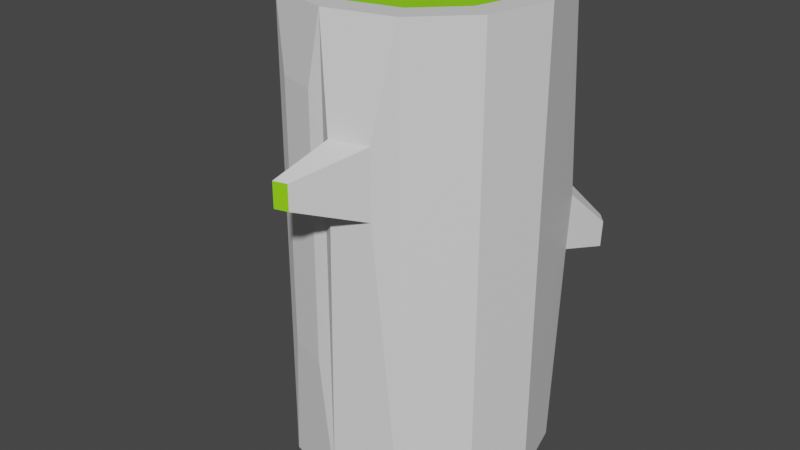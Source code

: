 # Source: Log.blend  (saved by Blender 2.80.75; exported with 4.5.12 LTS)
import bpy
from mathutils import Matrix  # noqa: F401  (used for matrix-valued properties, if any)

bpy.ops.wm.read_factory_settings(use_empty=True)
scene = bpy.context.scene
scene.name = 'Scene'

# ---- collections
col_collection = bpy.data.collections.new('Collection'); scene.collection.children.link(col_collection)

# ---- materials (node trees are filled in below, after node groups)
mat_material_001 = bpy.data.materials.new('Material.001')
mat_material_001.use_transparent_shadow = False
mat_material_002 = bpy.data.materials.new('Material.002')
mat_material_002.use_transparent_shadow = False

# ---- material node trees
mat_material_001.use_nodes = True; mat_material_001.node_tree.nodes.clear()
_N = mat_material_001.node_tree.nodes; _L = mat_material_001.node_tree.links
n0 = _N.new('ShaderNodeOutputMaterial'); n0.name = 'Material Output'; n0.location = (300, 300)
n1 = _N.new('ShaderNodeBsdfPrincipled'); n1.name = 'Principled BSDF'; n1.location = (10, 300)
n1.distribution = 'GGX'
n1.subsurface_method = 'BURLEY'
n1.inputs[3].default_value = 1.45
n1.inputs[27].default_value = (0.0, 0.0, 0.0, 1.0)
n1.inputs[28].default_value = 1.0
_L.new(n1.outputs[0], n0.inputs[0])
n0.is_active_output = True
mat_material_002.use_nodes = True; mat_material_002.node_tree.nodes.clear()
_N = mat_material_002.node_tree.nodes; _L = mat_material_002.node_tree.links
n0 = _N.new('ShaderNodeOutputMaterial'); n0.name = 'Material Output'; n0.location = (300, 300)
n1 = _N.new('ShaderNodeBsdfPrincipled'); n1.name = 'Principled BSDF'; n1.location = (10, 300)
n1.distribution = 'GGX'
n1.subsurface_method = 'BURLEY'
n1.inputs[0].default_value = (0.296, 0.8, 0.008865, 1.0)
n1.inputs[3].default_value = 1.45
n1.inputs[27].default_value = (0.0, 0.0, 0.0, 1.0)
n1.inputs[28].default_value = 1.0
_L.new(n1.outputs[0], n0.inputs[0])
n0.is_active_output = True

# ---- world
world_world = bpy.data.worlds.new('World'); scene.world = world_world
world_world.use_nodes = True; world_world.node_tree.nodes.clear()
_N = world_world.node_tree.nodes; _L = world_world.node_tree.links
n0 = _N.new('ShaderNodeOutputWorld'); n0.name = 'World Output'; n0.location = (300, 300)
n1 = _N.new('ShaderNodeBackground'); n1.name = 'Background'; n1.location = (10, 300)
n1.inputs[0].default_value = (0.05088, 0.05088, 0.05088, 1.0)
_L.new(n1.outputs[0], n0.inputs[0])
n0.is_active_output = True
world_world.color = (0.05088, 0.05088, 0.05088)
world_world.use_sun_shadow = False
world_world.sun_shadow_jitter_overblur = 0.0

# ---- meshes
me_cylinder_002 = bpy.data.meshes.new('Cylinder.002')
me_cylinder_002.from_pydata([(0.0, 1.81, -3.25), (0.0, 1.81, 3.25), (0.905, 1.568, -3.25), (0.905, 1.568, 3.25), (1.568, 0.905, -3.25), (1.568, 0.905, 3.25), (1.81, -7.912e-08, -3.25), (1.81, -7.912e-08, 3.25), (1.568, -0.905, -3.25), (1.568, -0.905, 3.25), (0.905, -1.568, -3.25), (0.905, -1.568, 3.25), (2.733e-07, -1.81, -3.25), (2.733e-07, -1.81, 3.25), (-0.905, -1.568, -3.25), (-0.905, -1.568, 3.25), (-1.568, -0.905, -3.25), (-1.568, -0.905, 3.25), (-1.91, -8.415e-07, -3.25), (-1.81, -8.415e-07, 3.25), (-1.668, 0.905, -3.25), (-1.568, 0.905, 3.25), (-0.905, 1.568, -3.25), (-0.905, 1.568, 3.25), (-8.253e-09, 1.434, -3.25), (0.717, 1.242, -3.25), (1.242, 0.717, -3.25), (1.434, -1.287e-07, -3.25), (1.242, -0.717, -3.25), (0.717, -1.242, -3.25), (2.083e-07, -1.434, -3.25), (-0.717, -1.242, -3.25), (-1.242, -0.717, -3.25), (-1.434, -7.327e-07, -3.25), (-1.242, 0.717, -3.25), (-0.717, 1.242, -3.25), (0.7325, 1.269, 3.25), (-7.574e-09, 1.465, 3.25), (1.269, 0.7325, 3.25), (1.465, -1.246e-07, 3.25), (1.269, -0.7325, 3.25), (0.7325, -1.269, 3.25), (2.136e-07, -1.465, 3.25), (-0.7325, -1.269, 3.25), (-1.269, -0.7325, 3.25), (-1.465, -7.417e-07, 3.25), (-1.269, 0.7325, 3.25), (-0.7325, 1.269, 3.25), (1.241, 1.518, 0.397), (1.207, 1.478, -0.3868), (1.484, 1.21, -0.4368), (1.454, 1.32, 0.3133), (1.508, 2.033, -0.2338), (1.492, 2.014, -0.5985), (1.621, 1.89, -0.6217), (1.607, 1.94, -0.2727), (0.7048, -1.811, 1.812), (0.7048, -1.811, 0.8778), (0.2002, -1.946, 0.8778), (0.2002, -1.946, 1.812), (0.2266, -2.621, 1.515), (0.2266, -2.621, 1.175), (0.04257, -2.671, 1.175), (0.04257, -2.671, 1.515), (-1.724, 0.3213, 2.902), (-1.824, 0.3213, 2.193), (-1.754, 0.5837, 2.193), (-1.654, 0.5837, 2.902), (-2.033, 0.4641, 2.329), (-2.033, 0.4641, 1.923), (-1.993, 0.6147, 1.923), (-1.993, 0.6147, 2.329), (-0.1981, -1.822, 2.277), (-0.1981, -1.822, -1.377), (-0.7069, -1.686, -1.377), (-0.7069, -1.686, 2.277)], [], [(0, 1, 3, 2), (3, 5, 51, 48), (4, 5, 7, 6), (6, 7, 9, 8), (8, 9, 11, 10), (13, 12, 58, 59), (14, 12, 73, 74), (14, 15, 17, 16), (16, 17, 19, 18), (21, 20, 66, 67), (9, 7, 39, 40), (20, 21, 23, 22), (22, 23, 1, 0), (2, 4, 26, 25), (24, 25, 26, 27, 28, 29, 30, 31, 32, 33, 34, 35), (18, 20, 34, 33), (16, 18, 33, 32), (14, 16, 32, 31), (12, 14, 31, 30), (10, 12, 30, 29), (8, 10, 29, 28), (6, 8, 28, 27), (22, 0, 24, 35), (0, 2, 25, 24), (4, 6, 27, 26), (20, 22, 35, 34), (36, 37, 47, 46, 45, 44, 43, 42, 41, 40, 39, 38), (1, 23, 47, 37), (3, 1, 37, 36), (7, 5, 38, 39), (23, 21, 46, 47), (5, 3, 36, 38), (21, 19, 45, 46), (19, 17, 44, 45), (17, 15, 43, 44), (15, 13, 42, 43), (13, 11, 41, 42), (11, 9, 40, 41), (49, 48, 52, 53), (2, 3, 48, 49), (5, 4, 50, 51), (4, 2, 49, 50), (53, 52, 55, 54), (51, 50, 54, 55), (50, 49, 53, 54), (48, 51, 55, 52), (59, 58, 62, 63), (12, 10, 57, 58), (11, 13, 59, 56), (10, 11, 56, 57), (61, 60, 63, 62), (58, 57, 61, 62), (56, 59, 63, 60), (57, 56, 60, 61), (64, 67, 71, 68), (20, 18, 65, 66), (19, 21, 67, 64), (18, 19, 64, 65), (69, 68, 71, 70), (65, 64, 68, 69), (67, 66, 70, 71), (66, 65, 69, 70), (73, 72, 75, 74), (13, 15, 75, 72), (12, 13, 72, 73), (15, 14, 74, 75)])
me_cylinder_002.polygons.foreach_set('material_index', [0, 0, 0, 0, 0, 0, 0, 0, 0, 0, 0, 0, 0, 0, 1, 0, 0, 0, 0, 0, 0, 0, 0, 0, 0, 0, 1, 0, 0, 0, 0, 0, 0, 0, 0, 0, 0, 0, 0, 0, 0, 0, 1, 0, 0, 0, 0, 0, 0, 0, 1, 0, 0, 0, 0, 0, 0, 0, 1, 0, 0, 0, 0, 0, 0, 0])
_uv = me_cylinder_002.uv_layers.new(name='UVMap')
_uv.uv.foreach_set('vector', [1.0, 0.5, 1.0, 1.0, 0.9167, 1.0, 0.9167, 0.5, 0.9167, 1.0, 0.8333, 1.0, 0.8333, 1.0, 0.9167, 1.0, 0.8333, 0.5, 0.8333, 1.0, 0.75, 1.0, 0.75, 0.5, 0.75, 0.5, 0.75, 1.0, 0.6667, 1.0, 0.6667, 0.5, 0.6667, 0.5, 0.6667, 1.0, 0.5833, 1.0, 0.5833, 0.5, 0.5, 1.0, 0.5, 0.5, 0.5, 0.5, 0.5, 1.0, 0.4167, 0.5, 0.5, 0.5, 0.5, 0.5, 0.4167, 0.5, 0.4167, 0.5, 0.4167, 1.0, 0.3333, 1.0, 0.3333, 0.5, 0.3333, 0.5, 0.3333, 1.0, 0.25, 1.0, 0.25, 0.5, 0.1667, 1.0, 0.1667, 0.5, 0.1667, 0.5, 0.1667, 1.0, 0.6667, 1.0, 0.75, 1.0, 0.75, 1.0, 0.6667, 1.0, 0.1667, 0.5, 0.1667, 1.0, 0.08333, 1.0, 0.08333, 0.5, 0.08333, 0.5, 0.08333, 1.0, 7.451e-08, 1.0, 7.451e-08, 0.5, 0.9167, 0.5, 0.8333, 0.5, 0.8333, 0.5, 0.9167, 0.5, 0.75, 0.49, 0.87, 0.4578, 0.9578, 0.37, 0.99, 0.25, 0.9578, 0.13, 0.87, 0.04215, 0.75, 0.01, 0.63, 0.04215, 0.5422, 0.13, 0.51, 0.25, 0.5422, 0.37, 0.63, 0.4578, 0.25, 0.5, 0.1667, 0.5, 0.1667, 0.5, 0.25, 0.5, 0.3333, 0.5, 0.25, 0.5, 0.25, 0.5, 0.3333, 0.5, 0.4167, 0.5, 0.3333, 0.5, 0.3333, 0.5, 0.4167, 0.5, 0.5, 0.5, 0.4167, 0.5, 0.4167, 0.5, 0.5, 0.5, 0.5833, 0.5, 0.5, 0.5, 0.5, 0.5, 0.5833, 0.5, 0.6667, 0.5, 0.5833, 0.5, 0.5833, 0.5, 0.6667, 0.5, 0.75, 0.5, 0.6667, 0.5, 0.6667, 0.5, 0.75, 0.5, 0.08333, 0.5, 7.451e-08, 0.5, 7.451e-08, 0.5, 0.08333, 0.5, 1.0, 0.5, 0.9167, 0.5, 0.9167, 0.5, 1.0, 0.5, 0.8333, 0.5, 0.75, 0.5, 0.75, 0.5, 0.8333, 0.5, 0.1667, 0.5, 0.08333, 0.5, 0.08333, 0.5, 0.1667, 0.5, 0.37, 0.4578, 0.25, 0.49, 0.13, 0.4578, 0.04215, 0.37, 0.01, 0.25, 0.04215, 0.13, 0.13, 0.04215, 0.25, 0.01, 0.37, 0.04215, 0.4578, 0.13, 0.49, 0.25, 0.4578, 0.37, 7.451e-08, 1.0, 0.08333, 1.0, 0.08333, 1.0, 7.451e-08, 1.0, 0.9167, 1.0, 1.0, 1.0, 1.0, 1.0, 0.9167, 1.0, 0.75, 1.0, 0.8333, 1.0, 0.8333, 1.0, 0.75, 1.0, 0.08333, 1.0, 0.1667, 1.0, 0.1667, 1.0, 0.08333, 1.0, 0.8333, 1.0, 0.9167, 1.0, 0.9167, 1.0, 0.8333, 1.0, 0.1667, 1.0, 0.25, 1.0, 0.25, 1.0, 0.1667, 1.0, 0.25, 1.0, 0.3333, 1.0, 0.3333, 1.0, 0.25, 1.0, 0.3333, 1.0, 0.4167, 1.0, 0.4167, 1.0, 0.3333, 1.0, 0.4167, 1.0, 0.5, 1.0, 0.5, 1.0, 0.4167, 1.0, 0.5, 1.0, 0.5833, 1.0, 0.5833, 1.0, 0.5, 1.0, 0.5833, 1.0, 0.6667, 1.0, 0.6667, 1.0, 0.5833, 1.0, 0.9167, 0.5, 0.9167, 1.0, 0.9167, 1.0, 0.9167, 0.5, 0.9167, 0.5, 0.9167, 1.0, 0.9167, 1.0, 0.9167, 0.5, 0.8333, 1.0, 0.8333, 0.5, 0.8333, 0.5, 0.8333, 1.0, 0.8333, 0.5, 0.9167, 0.5, 0.9167, 0.5, 0.8333, 0.5, 0.9167, 0.5, 0.9167, 1.0, 0.8333, 1.0, 0.8333, 0.5, 0.8333, 1.0, 0.8333, 0.5, 0.8333, 0.5, 0.8333, 1.0, 0.8333, 0.5, 0.9167, 0.5, 0.9167, 0.5, 0.8333, 0.5, 0.9167, 1.0, 0.8333, 1.0, 0.8333, 1.0, 0.9167, 1.0, 0.5, 1.0, 0.5, 0.5, 0.5, 0.5, 0.5, 1.0, 0.5, 0.5, 0.5833, 0.5, 0.5833, 0.5, 0.5, 0.5, 0.5833, 1.0, 0.5, 1.0, 0.5, 1.0, 0.5833, 1.0, 0.5833, 0.5, 0.5833, 1.0, 0.5833, 1.0, 0.5833, 0.5, 0.5833, 0.5, 0.5833, 1.0, 0.5, 1.0, 0.5, 0.5, 0.5, 0.5, 0.5833, 0.5, 0.5833, 0.5, 0.5, 0.5, 0.5833, 1.0, 0.5, 1.0, 0.5, 1.0, 0.5833, 1.0, 0.5833, 0.5, 0.5833, 1.0, 0.5833, 1.0, 0.5833, 0.5, 0.25, 1.0, 0.1667, 1.0, 0.1667, 1.0, 0.25, 1.0, 0.1667, 0.5, 0.25, 0.5, 0.25, 0.5, 0.1667, 0.5, 0.25, 1.0, 0.1667, 1.0, 0.1667, 1.0, 0.25, 1.0, 0.25, 0.5, 0.25, 1.0, 0.25, 1.0, 0.25, 0.5, 0.25, 0.5, 0.25, 1.0, 0.1667, 1.0, 0.1667, 0.5, 0.25, 0.5, 0.25, 1.0, 0.25, 1.0, 0.25, 0.5, 0.1667, 1.0, 0.1667, 0.5, 0.1667, 0.5, 0.1667, 1.0, 0.1667, 0.5, 0.25, 0.5, 0.25, 0.5, 0.1667, 0.5, 0.5, 0.5, 0.5, 1.0, 0.4167, 1.0, 0.4167, 0.5, 0.5, 1.0, 0.4167, 1.0, 0.4167, 1.0, 0.5, 1.0, 0.5, 0.5, 0.5, 1.0, 0.5, 1.0, 0.5, 0.5, 0.4167, 1.0, 0.4167, 0.5, 0.4167, 0.5, 0.4167, 1.0])
me_cylinder_002.materials.append(mat_material_001)
me_cylinder_002.materials.append(mat_material_002)
me_cylinder_002.use_remesh_preserve_volume = False
me_cylinder_002.use_remesh_preserve_attributes = False
me_cylinder_002.use_mirror_vertex_groups = False
me_cylinder_002.update()

# ---- objects
ob_cylinder = bpy.data.objects.new('Cylinder', me_cylinder_002)

# ---- transforms, parenting, visibility, modifiers, constraints
ob_cylinder.location = (0.0, 0.0, 0.0)
ob_cylinder.lineart.crease_threshold = 0.0

# ---- collection membership
col_collection.objects.link(ob_cylinder)

# ---- scene / render settings (as saved in the file)
scene.frame_start = 1; scene.frame_end = 250; scene.frame_set(49)
scene.render.engine = 'BLENDER_EEVEE_NEXT'
scene.cycles.use_denoising = False
scene.cycles.samples = 128
scene.cycles.sampling_pattern = 'TABULATED_SOBOL'
scene.cycles.use_adaptive_sampling = False
scene.cycles.use_light_tree = False
scene.view_settings.view_transform = 'Filmic'
bpy.context.view_layer.update()

# ---- added for rendering (the .blend has no active camera and no usable light): camera, sun
cam_auto = bpy.data.cameras.new('AutoCamera')
cam_auto.lens = 50.0
cam_auto.sensor_width = 36.0
cam_auto.clip_end = 1000.0
ob_auto_camera = bpy.data.objects.new('AutoCamera', cam_auto)
scene.collection.objects.link(ob_auto_camera)
ob_auto_camera.location = (8.11931, -10.1962, 6.58478)
ob_auto_camera.rotation_euler = (1.09748, -7.21219e-08, 0.694738)
scene.camera = ob_auto_camera
light_auto_sun = bpy.data.lights.new('AutoSun', 'SUN')
light_auto_sun.energy = 3.0
light_auto_sun.angle = 0.0523599
ob_auto_sun = bpy.data.objects.new('AutoSun', light_auto_sun)
scene.collection.objects.link(ob_auto_sun)
ob_auto_sun.rotation_euler = (0.872665, 0.174533, 0.523599)
bpy.context.view_layer.update()
